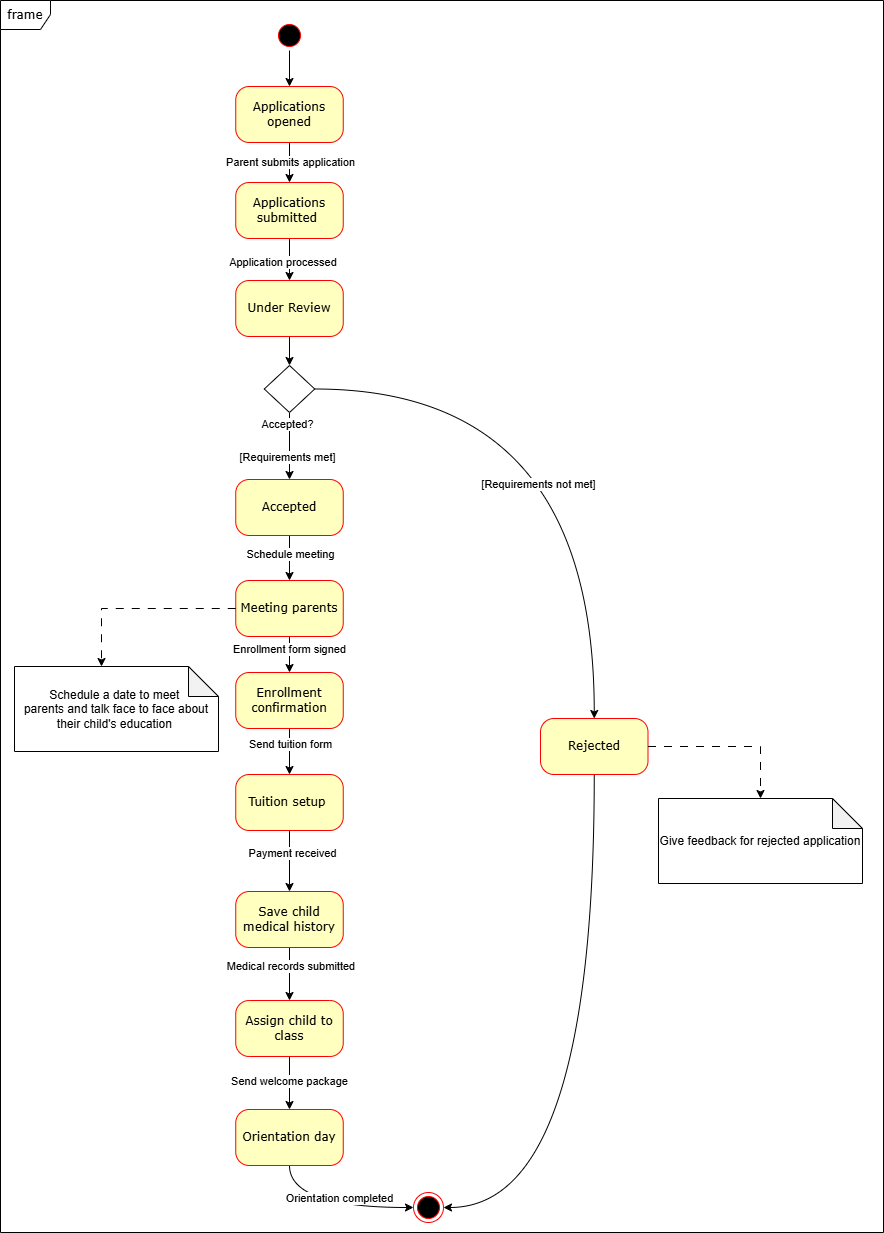

The diagram above was exported from draw.io. Its source (the exported page's mxGraphModel, read from the mxfile embedded in the PNG):
<mxGraphModel dx="2028" dy="525" grid="0" gridSize="10" guides="1" tooltips="1" connect="1" arrows="1" fold="1" page="1" pageScale="1" pageWidth="1100" pageHeight="850" background="none" math="0" shadow="0">
  <root>
    <mxCell id="0" />
    <mxCell id="1" parent="0" />
    <mxCell id="2a3bc250acf0617d-8" value="frame" style="shape=umlFrame;whiteSpace=wrap;html=1;rounded=1;shadow=0;comic=0;labelBackgroundColor=none;strokeWidth=1;fontFamily=Verdana;fontSize=12;align=center;width=50;height=29;" parent="1" vertex="1">
      <mxGeometry x="-1" y="49" width="883" height="1232" as="geometry" />
    </mxCell>
    <mxCell id="b8ZXHjMvIKVmfawf6khZ-39" style="edgeStyle=orthogonalEdgeStyle;rounded=0;orthogonalLoop=1;jettySize=auto;html=1;exitX=1;exitY=0.5;exitDx=0;exitDy=0;entryX=0.5;entryY=0;entryDx=0;entryDy=0;" parent="1" source="382b91b5511bd0f7-1" target="382b91b5511bd0f7-10" edge="1">
      <mxGeometry relative="1" as="geometry" />
    </mxCell>
    <mxCell id="382b91b5511bd0f7-1" value="" style="ellipse;html=1;shape=startState;fillColor=#000000;strokeColor=#ff0000;rounded=1;shadow=0;comic=0;labelBackgroundColor=none;fontFamily=Verdana;fontSize=12;fontColor=#000000;align=center;direction=south;" parent="1" vertex="1">
      <mxGeometry x="273" y="69" width="30" height="30" as="geometry" />
    </mxCell>
    <mxCell id="b8ZXHjMvIKVmfawf6khZ-119" style="edgeStyle=orthogonalEdgeStyle;curved=1;rounded=0;orthogonalLoop=1;jettySize=auto;html=1;exitX=0.5;exitY=1;exitDx=0;exitDy=0;entryX=0.5;entryY=0;entryDx=0;entryDy=0;" parent="1" source="382b91b5511bd0f7-10" target="b8ZXHjMvIKVmfawf6khZ-118" edge="1">
      <mxGeometry relative="1" as="geometry" />
    </mxCell>
    <mxCell id="b8ZXHjMvIKVmfawf6khZ-181" value="Parent submits application" style="edgeLabel;html=1;align=center;verticalAlign=middle;resizable=0;points=[];" parent="b8ZXHjMvIKVmfawf6khZ-119" vertex="1" connectable="0">
      <mxGeometry x="-0.0657" relative="1" as="geometry">
        <mxPoint as="offset" />
      </mxGeometry>
    </mxCell>
    <mxCell id="382b91b5511bd0f7-10" value="Applications opened" style="rounded=1;whiteSpace=wrap;html=1;arcSize=24;fillColor=#ffffc0;strokeColor=#ff0000;shadow=0;comic=0;labelBackgroundColor=none;fontFamily=Verdana;fontSize=12;fontColor=#000000;align=center;" parent="1" vertex="1">
      <mxGeometry x="234.25" y="135" width="107.5" height="56" as="geometry" />
    </mxCell>
    <mxCell id="24f968d109e7d6b4-3" value="" style="ellipse;html=1;shape=endState;fillColor=#000000;strokeColor=#ff0000;rounded=1;shadow=0;comic=0;labelBackgroundColor=none;fontFamily=Verdana;fontSize=12;fontColor=#000000;align=center;" parent="1" vertex="1">
      <mxGeometry x="412" y="1241" width="30" height="30" as="geometry" />
    </mxCell>
    <mxCell id="b8ZXHjMvIKVmfawf6khZ-147" style="edgeStyle=orthogonalEdgeStyle;curved=1;rounded=0;orthogonalLoop=1;jettySize=auto;html=1;exitX=0.5;exitY=1;exitDx=0;exitDy=0;entryX=0.5;entryY=0;entryDx=0;entryDy=0;" parent="1" source="b8ZXHjMvIKVmfawf6khZ-118" target="b8ZXHjMvIKVmfawf6khZ-146" edge="1">
      <mxGeometry relative="1" as="geometry" />
    </mxCell>
    <mxCell id="b8ZXHjMvIKVmfawf6khZ-182" value="Application processed&amp;nbsp;" style="edgeLabel;html=1;align=center;verticalAlign=middle;resizable=0;points=[];" parent="b8ZXHjMvIKVmfawf6khZ-147" vertex="1" connectable="0">
      <mxGeometry x="0.0802" y="-6" relative="1" as="geometry">
        <mxPoint as="offset" />
      </mxGeometry>
    </mxCell>
    <mxCell id="b8ZXHjMvIKVmfawf6khZ-118" value="Applications submitted&amp;nbsp;" style="rounded=1;whiteSpace=wrap;html=1;arcSize=24;fillColor=#ffffc0;strokeColor=#ff0000;shadow=0;comic=0;labelBackgroundColor=none;fontFamily=Verdana;fontSize=12;fontColor=#000000;align=center;" parent="1" vertex="1">
      <mxGeometry x="234.25" y="231" width="107.5" height="56" as="geometry" />
    </mxCell>
    <mxCell id="b8ZXHjMvIKVmfawf6khZ-149" style="edgeStyle=orthogonalEdgeStyle;curved=1;rounded=0;orthogonalLoop=1;jettySize=auto;html=1;exitX=0.5;exitY=1;exitDx=0;exitDy=0;entryX=0.5;entryY=0;entryDx=0;entryDy=0;" parent="1" source="b8ZXHjMvIKVmfawf6khZ-146" target="b8ZXHjMvIKVmfawf6khZ-148" edge="1">
      <mxGeometry relative="1" as="geometry" />
    </mxCell>
    <mxCell id="b8ZXHjMvIKVmfawf6khZ-146" value="Under Review" style="rounded=1;whiteSpace=wrap;html=1;arcSize=24;fillColor=#ffffc0;strokeColor=#ff0000;shadow=0;comic=0;labelBackgroundColor=none;fontFamily=Verdana;fontSize=12;fontColor=#000000;align=center;" parent="1" vertex="1">
      <mxGeometry x="234.25" y="329" width="107.5" height="56" as="geometry" />
    </mxCell>
    <mxCell id="b8ZXHjMvIKVmfawf6khZ-153" style="edgeStyle=orthogonalEdgeStyle;curved=1;rounded=0;orthogonalLoop=1;jettySize=auto;html=1;exitX=1;exitY=0.5;exitDx=0;exitDy=0;entryX=0.5;entryY=0;entryDx=0;entryDy=0;" parent="1" source="b8ZXHjMvIKVmfawf6khZ-148" target="b8ZXHjMvIKVmfawf6khZ-150" edge="1">
      <mxGeometry relative="1" as="geometry" />
    </mxCell>
    <mxCell id="b8ZXHjMvIKVmfawf6khZ-171" value="[Requirements not met]" style="edgeLabel;html=1;align=center;verticalAlign=middle;resizable=0;points=[];" parent="b8ZXHjMvIKVmfawf6khZ-153" vertex="1" connectable="0">
      <mxGeometry x="0.232" y="-56" relative="1" as="geometry">
        <mxPoint as="offset" />
      </mxGeometry>
    </mxCell>
    <mxCell id="b8ZXHjMvIKVmfawf6khZ-155" style="edgeStyle=orthogonalEdgeStyle;curved=1;rounded=0;orthogonalLoop=1;jettySize=auto;html=1;exitX=0.5;exitY=1;exitDx=0;exitDy=0;entryX=0.5;entryY=0;entryDx=0;entryDy=0;" parent="1" source="b8ZXHjMvIKVmfawf6khZ-148" target="b8ZXHjMvIKVmfawf6khZ-154" edge="1">
      <mxGeometry relative="1" as="geometry" />
    </mxCell>
    <mxCell id="b8ZXHjMvIKVmfawf6khZ-168" value="Accepted?" style="edgeLabel;html=1;align=center;verticalAlign=middle;resizable=0;points=[];" parent="b8ZXHjMvIKVmfawf6khZ-155" vertex="1" connectable="0">
      <mxGeometry x="-0.4561" y="-3" relative="1" as="geometry">
        <mxPoint y="-7" as="offset" />
      </mxGeometry>
    </mxCell>
    <mxCell id="b8ZXHjMvIKVmfawf6khZ-172" value="[Requirements met]" style="edgeLabel;html=1;align=center;verticalAlign=middle;resizable=0;points=[];" parent="b8ZXHjMvIKVmfawf6khZ-155" vertex="1" connectable="0">
      <mxGeometry x="0.3274" y="4" relative="1" as="geometry">
        <mxPoint x="-7" as="offset" />
      </mxGeometry>
    </mxCell>
    <mxCell id="b8ZXHjMvIKVmfawf6khZ-148" value="" style="rhombus;whiteSpace=wrap;html=1;" parent="1" vertex="1">
      <mxGeometry x="262.75" y="414" width="50.5" height="47" as="geometry" />
    </mxCell>
    <mxCell id="b8ZXHjMvIKVmfawf6khZ-152" style="edgeStyle=orthogonalEdgeStyle;curved=1;rounded=0;orthogonalLoop=1;jettySize=auto;html=1;exitX=0.5;exitY=1;exitDx=0;exitDy=0;entryX=1;entryY=0.5;entryDx=0;entryDy=0;" parent="1" source="b8ZXHjMvIKVmfawf6khZ-150" target="24f968d109e7d6b4-3" edge="1">
      <mxGeometry relative="1" as="geometry" />
    </mxCell>
    <mxCell id="b8ZXHjMvIKVmfawf6khZ-150" value="Rejected" style="rounded=1;whiteSpace=wrap;html=1;arcSize=24;fillColor=#ffffc0;strokeColor=#ff0000;shadow=0;comic=0;labelBackgroundColor=none;fontFamily=Verdana;fontSize=12;fontColor=#000000;align=center;" parent="1" vertex="1">
      <mxGeometry x="539" y="767" width="107.5" height="56" as="geometry" />
    </mxCell>
    <mxCell id="b8ZXHjMvIKVmfawf6khZ-157" style="edgeStyle=orthogonalEdgeStyle;curved=1;rounded=0;orthogonalLoop=1;jettySize=auto;html=1;exitX=0.5;exitY=1;exitDx=0;exitDy=0;entryX=0.5;entryY=0;entryDx=0;entryDy=0;" parent="1" source="b8ZXHjMvIKVmfawf6khZ-154" target="b8ZXHjMvIKVmfawf6khZ-156" edge="1">
      <mxGeometry relative="1" as="geometry" />
    </mxCell>
    <mxCell id="b8ZXHjMvIKVmfawf6khZ-183" value="Schedule meeting" style="edgeLabel;html=1;align=center;verticalAlign=middle;resizable=0;points=[];" parent="b8ZXHjMvIKVmfawf6khZ-157" vertex="1" connectable="0">
      <mxGeometry x="-0.1446" relative="1" as="geometry">
        <mxPoint y="-1" as="offset" />
      </mxGeometry>
    </mxCell>
    <mxCell id="b8ZXHjMvIKVmfawf6khZ-154" value="Accepted" style="rounded=1;whiteSpace=wrap;html=1;arcSize=24;fillColor=#ffffc0;strokeColor=#ff0000;shadow=0;comic=0;labelBackgroundColor=none;fontFamily=Verdana;fontSize=12;fontColor=#000000;align=center;" parent="1" vertex="1">
      <mxGeometry x="234.25" y="528" width="107.5" height="56" as="geometry" />
    </mxCell>
    <mxCell id="b8ZXHjMvIKVmfawf6khZ-160" style="edgeStyle=orthogonalEdgeStyle;curved=1;rounded=0;orthogonalLoop=1;jettySize=auto;html=1;exitX=0.5;exitY=1;exitDx=0;exitDy=0;entryX=0.5;entryY=0;entryDx=0;entryDy=0;" parent="1" source="b8ZXHjMvIKVmfawf6khZ-156" target="b8ZXHjMvIKVmfawf6khZ-158" edge="1">
      <mxGeometry relative="1" as="geometry" />
    </mxCell>
    <mxCell id="b8ZXHjMvIKVmfawf6khZ-184" value="Enrollment form signed" style="edgeLabel;html=1;align=center;verticalAlign=middle;resizable=0;points=[];" parent="b8ZXHjMvIKVmfawf6khZ-160" vertex="1" connectable="0">
      <mxGeometry x="-0.3282" y="-1" relative="1" as="geometry">
        <mxPoint as="offset" />
      </mxGeometry>
    </mxCell>
    <mxCell id="b8ZXHjMvIKVmfawf6khZ-156" value="Meeting parents" style="rounded=1;whiteSpace=wrap;html=1;arcSize=24;fillColor=#ffffc0;strokeColor=#ff0000;shadow=0;comic=0;labelBackgroundColor=none;fontFamily=Verdana;fontSize=12;fontColor=#000000;align=center;" parent="1" vertex="1">
      <mxGeometry x="234.25" y="629" width="107.5" height="56" as="geometry" />
    </mxCell>
    <mxCell id="b8ZXHjMvIKVmfawf6khZ-161" style="edgeStyle=orthogonalEdgeStyle;curved=1;rounded=0;orthogonalLoop=1;jettySize=auto;html=1;exitX=0.5;exitY=1;exitDx=0;exitDy=0;entryX=0.5;entryY=0;entryDx=0;entryDy=0;" parent="1" source="b8ZXHjMvIKVmfawf6khZ-158" target="b8ZXHjMvIKVmfawf6khZ-159" edge="1">
      <mxGeometry relative="1" as="geometry" />
    </mxCell>
    <mxCell id="b8ZXHjMvIKVmfawf6khZ-185" value="Send tuition form" style="edgeLabel;html=1;align=center;verticalAlign=middle;resizable=0;points=[];" parent="b8ZXHjMvIKVmfawf6khZ-161" vertex="1" connectable="0">
      <mxGeometry x="-0.3271" relative="1" as="geometry">
        <mxPoint as="offset" />
      </mxGeometry>
    </mxCell>
    <mxCell id="b8ZXHjMvIKVmfawf6khZ-158" value="Enrollment confirmation" style="rounded=1;whiteSpace=wrap;html=1;arcSize=24;fillColor=#ffffc0;strokeColor=#ff0000;shadow=0;comic=0;labelBackgroundColor=none;fontFamily=Verdana;fontSize=12;fontColor=#000000;align=center;" parent="1" vertex="1">
      <mxGeometry x="234.25" y="721" width="107.5" height="56" as="geometry" />
    </mxCell>
    <mxCell id="b8ZXHjMvIKVmfawf6khZ-163" style="edgeStyle=orthogonalEdgeStyle;curved=1;rounded=0;orthogonalLoop=1;jettySize=auto;html=1;exitX=0.5;exitY=1;exitDx=0;exitDy=0;entryX=0.5;entryY=0;entryDx=0;entryDy=0;" parent="1" source="b8ZXHjMvIKVmfawf6khZ-159" target="b8ZXHjMvIKVmfawf6khZ-162" edge="1">
      <mxGeometry relative="1" as="geometry" />
    </mxCell>
    <mxCell id="b8ZXHjMvIKVmfawf6khZ-173" value="Payment received" style="edgeLabel;html=1;align=center;verticalAlign=middle;resizable=0;points=[];" parent="b8ZXHjMvIKVmfawf6khZ-163" vertex="1" connectable="0">
      <mxGeometry x="-0.2838" y="2" relative="1" as="geometry">
        <mxPoint as="offset" />
      </mxGeometry>
    </mxCell>
    <mxCell id="b8ZXHjMvIKVmfawf6khZ-159" value="Tuition setup&amp;nbsp;" style="rounded=1;whiteSpace=wrap;html=1;arcSize=24;fillColor=#ffffc0;strokeColor=#ff0000;shadow=0;comic=0;labelBackgroundColor=none;fontFamily=Verdana;fontSize=12;fontColor=#000000;align=center;" parent="1" vertex="1">
      <mxGeometry x="234.25" y="823" width="107.5" height="56" as="geometry" />
    </mxCell>
    <mxCell id="b8ZXHjMvIKVmfawf6khZ-169" style="edgeStyle=orthogonalEdgeStyle;curved=1;rounded=0;orthogonalLoop=1;jettySize=auto;html=1;exitX=0.5;exitY=1;exitDx=0;exitDy=0;entryX=0.5;entryY=0;entryDx=0;entryDy=0;" parent="1" source="b8ZXHjMvIKVmfawf6khZ-162" target="b8ZXHjMvIKVmfawf6khZ-165" edge="1">
      <mxGeometry relative="1" as="geometry" />
    </mxCell>
    <mxCell id="b8ZXHjMvIKVmfawf6khZ-187" value="Medical records submitted&amp;nbsp;" style="edgeLabel;html=1;align=center;verticalAlign=middle;resizable=0;points=[];" parent="b8ZXHjMvIKVmfawf6khZ-169" vertex="1" connectable="0">
      <mxGeometry x="-0.2664" y="2" relative="1" as="geometry">
        <mxPoint y="-1" as="offset" />
      </mxGeometry>
    </mxCell>
    <mxCell id="b8ZXHjMvIKVmfawf6khZ-162" value="Save child medical history" style="rounded=1;whiteSpace=wrap;html=1;arcSize=24;fillColor=#ffffc0;strokeColor=#ff0000;shadow=0;comic=0;labelBackgroundColor=none;fontFamily=Verdana;fontSize=12;fontColor=#000000;align=center;" parent="1" vertex="1">
      <mxGeometry x="234.25" y="940" width="107.5" height="56" as="geometry" />
    </mxCell>
    <mxCell id="b8ZXHjMvIKVmfawf6khZ-166" style="edgeStyle=orthogonalEdgeStyle;curved=1;rounded=0;orthogonalLoop=1;jettySize=auto;html=1;exitX=0.5;exitY=1;exitDx=0;exitDy=0;entryX=0;entryY=0.5;entryDx=0;entryDy=0;" parent="1" source="b8ZXHjMvIKVmfawf6khZ-164" target="24f968d109e7d6b4-3" edge="1">
      <mxGeometry relative="1" as="geometry" />
    </mxCell>
    <mxCell id="b8ZXHjMvIKVmfawf6khZ-186" value="Orientation completed" style="edgeLabel;html=1;align=center;verticalAlign=middle;resizable=0;points=[];" parent="b8ZXHjMvIKVmfawf6khZ-166" vertex="1" connectable="0">
      <mxGeometry x="0.083" y="10" relative="1" as="geometry">
        <mxPoint x="1" as="offset" />
      </mxGeometry>
    </mxCell>
    <mxCell id="b8ZXHjMvIKVmfawf6khZ-164" value="Orientation day" style="rounded=1;whiteSpace=wrap;html=1;arcSize=24;fillColor=#ffffc0;strokeColor=#ff0000;shadow=0;comic=0;labelBackgroundColor=none;fontFamily=Verdana;fontSize=12;fontColor=#000000;align=center;" parent="1" vertex="1">
      <mxGeometry x="234.25" y="1158" width="107.5" height="56" as="geometry" />
    </mxCell>
    <mxCell id="b8ZXHjMvIKVmfawf6khZ-170" style="edgeStyle=orthogonalEdgeStyle;curved=1;rounded=0;orthogonalLoop=1;jettySize=auto;html=1;exitX=0.5;exitY=1;exitDx=0;exitDy=0;entryX=0.5;entryY=0;entryDx=0;entryDy=0;" parent="1" source="b8ZXHjMvIKVmfawf6khZ-165" target="b8ZXHjMvIKVmfawf6khZ-164" edge="1">
      <mxGeometry relative="1" as="geometry" />
    </mxCell>
    <mxCell id="b8ZXHjMvIKVmfawf6khZ-188" value="Send welcome package" style="edgeLabel;html=1;align=center;verticalAlign=middle;resizable=0;points=[];" parent="b8ZXHjMvIKVmfawf6khZ-170" vertex="1" connectable="0">
      <mxGeometry x="-0.0835" y="-1" relative="1" as="geometry">
        <mxPoint as="offset" />
      </mxGeometry>
    </mxCell>
    <mxCell id="b8ZXHjMvIKVmfawf6khZ-165" value="Assign child to class" style="rounded=1;whiteSpace=wrap;html=1;arcSize=24;fillColor=#ffffc0;strokeColor=#ff0000;shadow=0;comic=0;labelBackgroundColor=none;fontFamily=Verdana;fontSize=12;fontColor=#000000;align=center;" parent="1" vertex="1">
      <mxGeometry x="234.25" y="1049" width="107.5" height="56" as="geometry" />
    </mxCell>
    <mxCell id="b8ZXHjMvIKVmfawf6khZ-174" value="Schedule a date to meet&amp;nbsp;&lt;div&gt;parents&amp;nbsp;&lt;span style=&quot;background-color: transparent; color: light-dark(rgb(0, 0, 0), rgb(255, 255, 255));&quot;&gt;and talk face to face about their child's education&amp;nbsp;&lt;/span&gt;&lt;/div&gt;" style="shape=note;whiteSpace=wrap;html=1;backgroundOutline=1;darkOpacity=0.05;" parent="1" vertex="1">
      <mxGeometry x="13" y="715" width="204" height="85" as="geometry" />
    </mxCell>
    <mxCell id="b8ZXHjMvIKVmfawf6khZ-175" style="edgeStyle=orthogonalEdgeStyle;rounded=0;orthogonalLoop=1;jettySize=auto;html=1;exitX=0;exitY=0.5;exitDx=0;exitDy=0;entryX=0;entryY=0;entryDx=86.99999999999999;entryDy=0;entryPerimeter=0;dashed=1;dashPattern=8 8;" parent="1" source="b8ZXHjMvIKVmfawf6khZ-156" target="b8ZXHjMvIKVmfawf6khZ-174" edge="1">
      <mxGeometry relative="1" as="geometry" />
    </mxCell>
    <mxCell id="b8ZXHjMvIKVmfawf6khZ-177" value="Give feedback for rejected application" style="shape=note;whiteSpace=wrap;html=1;backgroundOutline=1;darkOpacity=0.05;" parent="1" vertex="1">
      <mxGeometry x="657" y="847" width="204" height="85" as="geometry" />
    </mxCell>
    <mxCell id="b8ZXHjMvIKVmfawf6khZ-178" style="edgeStyle=orthogonalEdgeStyle;rounded=0;orthogonalLoop=1;jettySize=auto;html=1;exitX=1;exitY=0.5;exitDx=0;exitDy=0;entryX=0.5;entryY=0;entryDx=0;entryDy=0;entryPerimeter=0;elbow=vertical;dashed=1;dashPattern=8 8;" parent="1" source="b8ZXHjMvIKVmfawf6khZ-150" target="b8ZXHjMvIKVmfawf6khZ-177" edge="1">
      <mxGeometry relative="1" as="geometry" />
    </mxCell>
  </root>
</mxGraphModel>